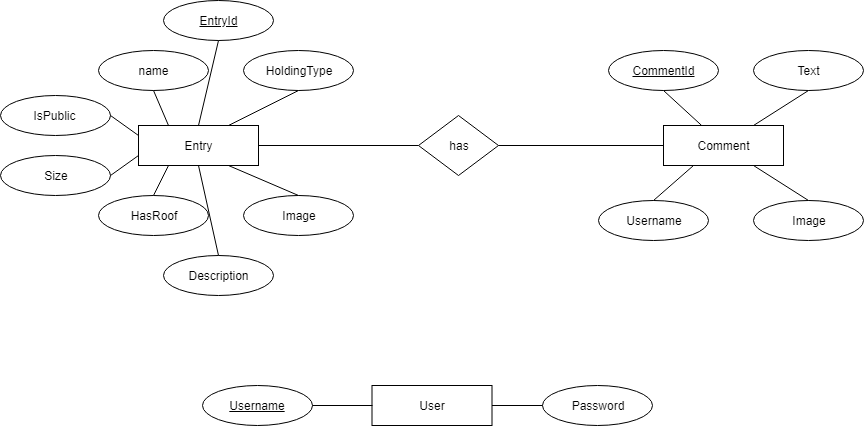

The diagram above was exported from draw.io. Its source (the exported page's mxGraphModel, read from the mxfile embedded in the PNG):
<mxGraphModel dx="1010" dy="549" grid="1" gridSize="10" guides="1" tooltips="1" connect="1" arrows="1" fold="1" page="1" pageScale="1" pageWidth="1169" pageHeight="827" math="0" shadow="0">
  <root>
    <mxCell id="0" />
    <mxCell id="1" parent="0" />
    <mxCell id="ZNApp0qCqkIzDmzMd7wG-1" value="" style="rhombus;whiteSpace=wrap;html=1;direction=west;" parent="1" vertex="1">
      <mxGeometry x="575" y="280" width="80" height="60" as="geometry" />
    </mxCell>
    <mxCell id="ZNApp0qCqkIzDmzMd7wG-2" value="" style="rounded=0;whiteSpace=wrap;html=1;" parent="1" vertex="1">
      <mxGeometry x="295" y="290" width="120" height="40" as="geometry" />
    </mxCell>
    <mxCell id="ZNApp0qCqkIzDmzMd7wG-3" value="" style="rounded=0;whiteSpace=wrap;html=1;" parent="1" vertex="1">
      <mxGeometry x="820" y="290" width="120" height="40" as="geometry" />
    </mxCell>
    <mxCell id="ZNApp0qCqkIzDmzMd7wG-4" value="Entry" style="text;html=1;strokeColor=none;fillColor=none;align=center;verticalAlign=middle;whiteSpace=wrap;rounded=0;" parent="1" vertex="1">
      <mxGeometry x="335" y="300" width="40" height="20" as="geometry" />
    </mxCell>
    <mxCell id="ZNApp0qCqkIzDmzMd7wG-5" value="Comment" style="text;html=1;strokeColor=none;fillColor=none;align=center;verticalAlign=middle;whiteSpace=wrap;rounded=0;" parent="1" vertex="1">
      <mxGeometry x="850" y="300" width="60" height="20" as="geometry" />
    </mxCell>
    <mxCell id="ZNApp0qCqkIzDmzMd7wG-6" value="has" style="text;html=1;strokeColor=none;fillColor=none;align=center;verticalAlign=middle;whiteSpace=wrap;rounded=0;" parent="1" vertex="1">
      <mxGeometry x="595" y="300" width="40" height="20" as="geometry" />
    </mxCell>
    <mxCell id="ZNApp0qCqkIzDmzMd7wG-8" value="" style="rounded=0;whiteSpace=wrap;html=1;" parent="1" vertex="1">
      <mxGeometry x="528.5" y="550" width="120" height="40" as="geometry" />
    </mxCell>
    <mxCell id="ZNApp0qCqkIzDmzMd7wG-14" value="" style="endArrow=none;html=1;entryX=1;entryY=0.5;entryDx=0;entryDy=0;exitX=1;exitY=0.5;exitDx=0;exitDy=0;" parent="1" source="ZNApp0qCqkIzDmzMd7wG-1" target="ZNApp0qCqkIzDmzMd7wG-2" edge="1">
      <mxGeometry width="50" height="50" relative="1" as="geometry">
        <mxPoint x="295" y="520" as="sourcePoint" />
        <mxPoint x="345" y="470" as="targetPoint" />
      </mxGeometry>
    </mxCell>
    <mxCell id="ZNApp0qCqkIzDmzMd7wG-15" value="" style="endArrow=none;html=1;entryX=0;entryY=0.5;entryDx=0;entryDy=0;exitX=0;exitY=0.5;exitDx=0;exitDy=0;" parent="1" source="ZNApp0qCqkIzDmzMd7wG-3" target="ZNApp0qCqkIzDmzMd7wG-1" edge="1">
      <mxGeometry width="50" height="50" relative="1" as="geometry">
        <mxPoint x="295" y="520" as="sourcePoint" />
        <mxPoint x="345" y="470" as="targetPoint" />
      </mxGeometry>
    </mxCell>
    <mxCell id="ZNApp0qCqkIzDmzMd7wG-16" value="User" style="text;html=1;strokeColor=none;fillColor=none;align=center;verticalAlign=middle;whiteSpace=wrap;rounded=0;" parent="1" vertex="1">
      <mxGeometry x="568.5" y="560" width="40" height="20" as="geometry" />
    </mxCell>
    <mxCell id="20mJPLSu_VAj6p7IdGmS-5" value="" style="ellipse;whiteSpace=wrap;html=1;" parent="1" vertex="1">
      <mxGeometry x="255" y="215" width="110" height="40" as="geometry" />
    </mxCell>
    <mxCell id="20mJPLSu_VAj6p7IdGmS-6" value="" style="ellipse;whiteSpace=wrap;html=1;" parent="1" vertex="1">
      <mxGeometry x="320" y="165" width="110" height="40" as="geometry" />
    </mxCell>
    <mxCell id="20mJPLSu_VAj6p7IdGmS-7" value="" style="ellipse;whiteSpace=wrap;html=1;" parent="1" vertex="1">
      <mxGeometry x="400" y="215" width="110" height="40" as="geometry" />
    </mxCell>
    <mxCell id="20mJPLSu_VAj6p7IdGmS-8" value="" style="ellipse;whiteSpace=wrap;html=1;" parent="1" vertex="1">
      <mxGeometry x="157" y="260" width="110" height="40" as="geometry" />
    </mxCell>
    <mxCell id="20mJPLSu_VAj6p7IdGmS-9" value="" style="ellipse;whiteSpace=wrap;html=1;" parent="1" vertex="1">
      <mxGeometry x="157" y="320" width="110" height="40" as="geometry" />
    </mxCell>
    <mxCell id="20mJPLSu_VAj6p7IdGmS-10" value="" style="ellipse;whiteSpace=wrap;html=1;" parent="1" vertex="1">
      <mxGeometry x="255" y="360" width="110" height="40" as="geometry" />
    </mxCell>
    <mxCell id="20mJPLSu_VAj6p7IdGmS-11" value="" style="ellipse;whiteSpace=wrap;html=1;" parent="1" vertex="1">
      <mxGeometry x="320" y="420" width="110" height="40" as="geometry" />
    </mxCell>
    <mxCell id="20mJPLSu_VAj6p7IdGmS-12" value="" style="ellipse;whiteSpace=wrap;html=1;" parent="1" vertex="1">
      <mxGeometry x="400" y="360" width="110" height="40" as="geometry" />
    </mxCell>
    <mxCell id="20mJPLSu_VAj6p7IdGmS-15" value="" style="ellipse;whiteSpace=wrap;html=1;" parent="1" vertex="1">
      <mxGeometry x="765" y="215" width="110" height="40" as="geometry" />
    </mxCell>
    <mxCell id="20mJPLSu_VAj6p7IdGmS-16" value="" style="ellipse;whiteSpace=wrap;html=1;" parent="1" vertex="1">
      <mxGeometry x="910" y="215" width="110" height="40" as="geometry" />
    </mxCell>
    <mxCell id="20mJPLSu_VAj6p7IdGmS-17" value="" style="ellipse;whiteSpace=wrap;html=1;" parent="1" vertex="1">
      <mxGeometry x="910" y="365" width="110" height="40" as="geometry" />
    </mxCell>
    <mxCell id="20mJPLSu_VAj6p7IdGmS-18" value="" style="ellipse;whiteSpace=wrap;html=1;" parent="1" vertex="1">
      <mxGeometry x="755" y="365" width="110" height="40" as="geometry" />
    </mxCell>
    <mxCell id="20mJPLSu_VAj6p7IdGmS-19" value="" style="ellipse;whiteSpace=wrap;html=1;" parent="1" vertex="1">
      <mxGeometry x="698.5" y="550" width="110" height="40" as="geometry" />
    </mxCell>
    <mxCell id="20mJPLSu_VAj6p7IdGmS-20" value="" style="ellipse;whiteSpace=wrap;html=1;" parent="1" vertex="1">
      <mxGeometry x="358.5" y="550" width="110" height="40" as="geometry" />
    </mxCell>
    <mxCell id="20mJPLSu_VAj6p7IdGmS-21" value="EntryId" style="text;html=1;strokeColor=none;fillColor=none;align=center;verticalAlign=middle;whiteSpace=wrap;rounded=0;fontStyle=4" parent="1" vertex="1">
      <mxGeometry x="355" y="175" width="40" height="20" as="geometry" />
    </mxCell>
    <mxCell id="20mJPLSu_VAj6p7IdGmS-22" value="HoldingType" style="text;html=1;strokeColor=none;fillColor=none;align=center;verticalAlign=middle;whiteSpace=wrap;rounded=0;" parent="1" vertex="1">
      <mxGeometry x="435" y="225" width="40" height="20" as="geometry" />
    </mxCell>
    <mxCell id="20mJPLSu_VAj6p7IdGmS-24" value="name" style="text;html=1;strokeColor=none;fillColor=none;align=center;verticalAlign=middle;whiteSpace=wrap;rounded=0;" parent="1" vertex="1">
      <mxGeometry x="290" y="225" width="40" height="20" as="geometry" />
    </mxCell>
    <mxCell id="20mJPLSu_VAj6p7IdGmS-25" value="IsPublic&lt;br&gt;" style="text;html=1;strokeColor=none;fillColor=none;align=center;verticalAlign=middle;whiteSpace=wrap;rounded=0;" parent="1" vertex="1">
      <mxGeometry x="191" y="270" width="40" height="20" as="geometry" />
    </mxCell>
    <mxCell id="20mJPLSu_VAj6p7IdGmS-26" value="Size" style="text;html=1;strokeColor=none;fillColor=none;align=center;verticalAlign=middle;whiteSpace=wrap;rounded=0;" parent="1" vertex="1">
      <mxGeometry x="192" y="330" width="40" height="20" as="geometry" />
    </mxCell>
    <mxCell id="20mJPLSu_VAj6p7IdGmS-27" value="HasRoof" style="text;html=1;strokeColor=none;fillColor=none;align=center;verticalAlign=middle;whiteSpace=wrap;rounded=0;" parent="1" vertex="1">
      <mxGeometry x="290" y="370" width="40" height="20" as="geometry" />
    </mxCell>
    <mxCell id="20mJPLSu_VAj6p7IdGmS-28" value="Description" style="text;html=1;strokeColor=none;fillColor=none;align=center;verticalAlign=middle;whiteSpace=wrap;rounded=0;" parent="1" vertex="1">
      <mxGeometry x="355" y="430" width="40" height="20" as="geometry" />
    </mxCell>
    <mxCell id="20mJPLSu_VAj6p7IdGmS-29" value="Image" style="text;html=1;strokeColor=none;fillColor=none;align=center;verticalAlign=middle;whiteSpace=wrap;rounded=0;" parent="1" vertex="1">
      <mxGeometry x="435" y="370" width="40" height="20" as="geometry" />
    </mxCell>
    <mxCell id="20mJPLSu_VAj6p7IdGmS-31" value="" style="endArrow=none;html=1;entryX=1;entryY=0.5;entryDx=0;entryDy=0;exitX=0;exitY=0.75;exitDx=0;exitDy=0;" parent="1" source="ZNApp0qCqkIzDmzMd7wG-2" target="20mJPLSu_VAj6p7IdGmS-9" edge="1">
      <mxGeometry width="50" height="50" relative="1" as="geometry">
        <mxPoint x="160" y="675" as="sourcePoint" />
        <mxPoint x="210" y="625" as="targetPoint" />
      </mxGeometry>
    </mxCell>
    <mxCell id="20mJPLSu_VAj6p7IdGmS-32" value="" style="endArrow=none;html=1;entryX=1;entryY=0.5;entryDx=0;entryDy=0;exitX=0;exitY=0.25;exitDx=0;exitDy=0;" parent="1" source="ZNApp0qCqkIzDmzMd7wG-2" target="20mJPLSu_VAj6p7IdGmS-8" edge="1">
      <mxGeometry width="50" height="50" relative="1" as="geometry">
        <mxPoint x="160" y="675" as="sourcePoint" />
        <mxPoint x="210" y="625" as="targetPoint" />
      </mxGeometry>
    </mxCell>
    <mxCell id="20mJPLSu_VAj6p7IdGmS-33" value="" style="endArrow=none;html=1;entryX=0.5;entryY=1;entryDx=0;entryDy=0;exitX=0.25;exitY=0;exitDx=0;exitDy=0;" parent="1" source="ZNApp0qCqkIzDmzMd7wG-2" target="20mJPLSu_VAj6p7IdGmS-5" edge="1">
      <mxGeometry width="50" height="50" relative="1" as="geometry">
        <mxPoint x="160" y="675" as="sourcePoint" />
        <mxPoint x="210" y="625" as="targetPoint" />
      </mxGeometry>
    </mxCell>
    <mxCell id="20mJPLSu_VAj6p7IdGmS-34" value="" style="endArrow=none;html=1;entryX=0.5;entryY=1;entryDx=0;entryDy=0;exitX=0.5;exitY=0;exitDx=0;exitDy=0;" parent="1" source="ZNApp0qCqkIzDmzMd7wG-2" target="20mJPLSu_VAj6p7IdGmS-6" edge="1">
      <mxGeometry width="50" height="50" relative="1" as="geometry">
        <mxPoint x="160" y="675" as="sourcePoint" />
        <mxPoint x="210" y="625" as="targetPoint" />
      </mxGeometry>
    </mxCell>
    <mxCell id="20mJPLSu_VAj6p7IdGmS-35" value="" style="endArrow=none;html=1;entryX=0.5;entryY=1;entryDx=0;entryDy=0;exitX=0.75;exitY=0;exitDx=0;exitDy=0;" parent="1" source="ZNApp0qCqkIzDmzMd7wG-2" target="20mJPLSu_VAj6p7IdGmS-7" edge="1">
      <mxGeometry width="50" height="50" relative="1" as="geometry">
        <mxPoint x="160" y="675" as="sourcePoint" />
        <mxPoint x="210" y="625" as="targetPoint" />
      </mxGeometry>
    </mxCell>
    <mxCell id="20mJPLSu_VAj6p7IdGmS-36" value="" style="endArrow=none;html=1;entryX=0.25;entryY=1;entryDx=0;entryDy=0;exitX=0.5;exitY=0;exitDx=0;exitDy=0;" parent="1" source="20mJPLSu_VAj6p7IdGmS-10" target="ZNApp0qCqkIzDmzMd7wG-2" edge="1">
      <mxGeometry width="50" height="50" relative="1" as="geometry">
        <mxPoint x="160" y="675" as="sourcePoint" />
        <mxPoint x="210" y="625" as="targetPoint" />
      </mxGeometry>
    </mxCell>
    <mxCell id="20mJPLSu_VAj6p7IdGmS-37" value="" style="endArrow=none;html=1;entryX=0.5;entryY=1;entryDx=0;entryDy=0;exitX=0.5;exitY=0;exitDx=0;exitDy=0;" parent="1" source="20mJPLSu_VAj6p7IdGmS-11" target="ZNApp0qCqkIzDmzMd7wG-2" edge="1">
      <mxGeometry width="50" height="50" relative="1" as="geometry">
        <mxPoint x="160" y="675" as="sourcePoint" />
        <mxPoint x="210" y="625" as="targetPoint" />
      </mxGeometry>
    </mxCell>
    <mxCell id="20mJPLSu_VAj6p7IdGmS-38" value="" style="endArrow=none;html=1;entryX=0.75;entryY=1;entryDx=0;entryDy=0;exitX=0.5;exitY=0;exitDx=0;exitDy=0;" parent="1" source="20mJPLSu_VAj6p7IdGmS-12" target="ZNApp0qCqkIzDmzMd7wG-2" edge="1">
      <mxGeometry width="50" height="50" relative="1" as="geometry">
        <mxPoint x="160" y="675" as="sourcePoint" />
        <mxPoint x="210" y="625" as="targetPoint" />
      </mxGeometry>
    </mxCell>
    <mxCell id="20mJPLSu_VAj6p7IdGmS-39" value="" style="endArrow=none;html=1;entryX=0.25;entryY=1;entryDx=0;entryDy=0;exitX=0.5;exitY=0;exitDx=0;exitDy=0;" parent="1" source="20mJPLSu_VAj6p7IdGmS-18" target="ZNApp0qCqkIzDmzMd7wG-3" edge="1">
      <mxGeometry width="50" height="50" relative="1" as="geometry">
        <mxPoint x="125" y="675" as="sourcePoint" />
        <mxPoint x="175" y="625" as="targetPoint" />
      </mxGeometry>
    </mxCell>
    <mxCell id="20mJPLSu_VAj6p7IdGmS-40" value="" style="endArrow=none;html=1;entryX=0.75;entryY=1;entryDx=0;entryDy=0;exitX=0.5;exitY=0;exitDx=0;exitDy=0;" parent="1" source="20mJPLSu_VAj6p7IdGmS-17" target="ZNApp0qCqkIzDmzMd7wG-3" edge="1">
      <mxGeometry width="50" height="50" relative="1" as="geometry">
        <mxPoint x="125" y="675" as="sourcePoint" />
        <mxPoint x="175" y="625" as="targetPoint" />
      </mxGeometry>
    </mxCell>
    <mxCell id="20mJPLSu_VAj6p7IdGmS-41" value="" style="endArrow=none;html=1;entryX=0.5;entryY=1;entryDx=0;entryDy=0;" parent="1" source="ZNApp0qCqkIzDmzMd7wG-3" target="20mJPLSu_VAj6p7IdGmS-15" edge="1">
      <mxGeometry width="50" height="50" relative="1" as="geometry">
        <mxPoint x="125" y="675" as="sourcePoint" />
        <mxPoint x="175" y="625" as="targetPoint" />
      </mxGeometry>
    </mxCell>
    <mxCell id="20mJPLSu_VAj6p7IdGmS-42" value="" style="endArrow=none;html=1;entryX=0.5;entryY=1;entryDx=0;entryDy=0;exitX=0.75;exitY=0;exitDx=0;exitDy=0;" parent="1" source="ZNApp0qCqkIzDmzMd7wG-3" target="20mJPLSu_VAj6p7IdGmS-16" edge="1">
      <mxGeometry width="50" height="50" relative="1" as="geometry">
        <mxPoint x="125" y="675" as="sourcePoint" />
        <mxPoint x="175" y="625" as="targetPoint" />
      </mxGeometry>
    </mxCell>
    <mxCell id="20mJPLSu_VAj6p7IdGmS-43" value="" style="endArrow=none;html=1;entryX=0;entryY=0.5;entryDx=0;entryDy=0;exitX=1;exitY=0.5;exitDx=0;exitDy=0;" parent="1" source="20mJPLSu_VAj6p7IdGmS-20" target="ZNApp0qCqkIzDmzMd7wG-8" edge="1">
      <mxGeometry width="50" height="50" relative="1" as="geometry">
        <mxPoint x="158.5" y="660" as="sourcePoint" />
        <mxPoint x="208.5" y="610" as="targetPoint" />
      </mxGeometry>
    </mxCell>
    <mxCell id="20mJPLSu_VAj6p7IdGmS-44" value="" style="endArrow=none;html=1;entryX=0;entryY=0.5;entryDx=0;entryDy=0;" parent="1" target="20mJPLSu_VAj6p7IdGmS-19" edge="1">
      <mxGeometry width="50" height="50" relative="1" as="geometry">
        <mxPoint x="648.5" y="570" as="sourcePoint" />
        <mxPoint x="208.5" y="610" as="targetPoint" />
      </mxGeometry>
    </mxCell>
    <mxCell id="20mJPLSu_VAj6p7IdGmS-45" value="Username" style="text;html=1;strokeColor=none;fillColor=none;align=center;verticalAlign=middle;whiteSpace=wrap;rounded=0;fontStyle=4" parent="1" vertex="1">
      <mxGeometry x="393.5" y="560" width="40" height="20" as="geometry" />
    </mxCell>
    <mxCell id="20mJPLSu_VAj6p7IdGmS-46" value="Password" style="text;html=1;strokeColor=none;fillColor=none;align=center;verticalAlign=middle;whiteSpace=wrap;rounded=0;" parent="1" vertex="1">
      <mxGeometry x="733.5" y="560" width="40" height="20" as="geometry" />
    </mxCell>
    <mxCell id="20mJPLSu_VAj6p7IdGmS-48" value="CommentId" style="text;html=1;strokeColor=none;fillColor=none;align=center;verticalAlign=middle;whiteSpace=wrap;rounded=0;fontStyle=4" parent="1" vertex="1">
      <mxGeometry x="800" y="225" width="40" height="20" as="geometry" />
    </mxCell>
    <mxCell id="20mJPLSu_VAj6p7IdGmS-49" value="Text" style="text;html=1;strokeColor=none;fillColor=none;align=center;verticalAlign=middle;whiteSpace=wrap;rounded=0;" parent="1" vertex="1">
      <mxGeometry x="945" y="225" width="40" height="20" as="geometry" />
    </mxCell>
    <mxCell id="20mJPLSu_VAj6p7IdGmS-50" value="Username" style="text;html=1;strokeColor=none;fillColor=none;align=center;verticalAlign=middle;whiteSpace=wrap;rounded=0;" parent="1" vertex="1">
      <mxGeometry x="790" y="375" width="40" height="20" as="geometry" />
    </mxCell>
    <mxCell id="20mJPLSu_VAj6p7IdGmS-51" value="Image" style="text;html=1;strokeColor=none;fillColor=none;align=center;verticalAlign=middle;whiteSpace=wrap;rounded=0;" parent="1" vertex="1">
      <mxGeometry x="945" y="375" width="40" height="20" as="geometry" />
    </mxCell>
  </root>
</mxGraphModel>